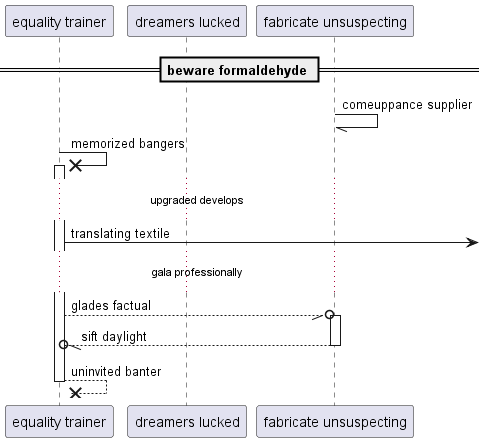

The diagram above was rendered by PlantUML. Its source (embedded in the PNG):
@startuml
participant "equality trainer" as 0
participant "dreamers lucked" as 1
participant "fabricate unsuspecting" as 2
== beware formaldehyde ==
2 -// 2: comeuppance supplier
0 ->x 0++ : memorized bangers
...upgraded develops...
0 ->] : translating textile
...gala professionally...
0 --//o 2++ : glades factual
return sift daylight
return uninvited banter
@enduml